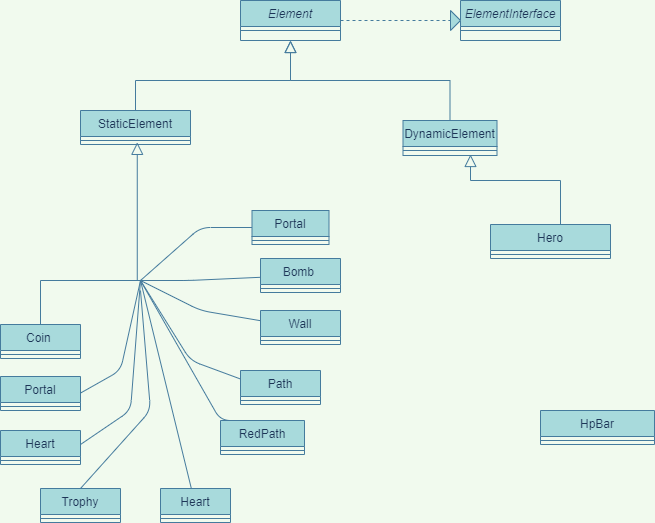

The diagram above was exported from draw.io. Its source (the exported page's mxGraphModel, read from the mxfile embedded in the PNG):
<mxGraphModel dx="886" dy="826" grid="1" gridSize="10" guides="1" tooltips="1" connect="1" arrows="1" fold="1" page="1" pageScale="1" pageWidth="827" pageHeight="1169" background="#F1FAEE" math="0" shadow="0">
  <root>
    <mxCell id="WIyWlLk6GJQsqaUBKTNV-0" />
    <mxCell id="WIyWlLk6GJQsqaUBKTNV-1" parent="WIyWlLk6GJQsqaUBKTNV-0" />
    <mxCell id="zkfFHV4jXpPFQw0GAbJ--0" value="Element" style="swimlane;fontStyle=2;align=center;verticalAlign=top;childLayout=stackLayout;horizontal=1;startSize=26;horizontalStack=0;resizeParent=1;resizeLast=0;collapsible=1;marginBottom=0;rounded=0;shadow=0;strokeWidth=1;fillColor=#A8DADC;strokeColor=#457B9D;fontColor=#1D3557;" parent="WIyWlLk6GJQsqaUBKTNV-1" vertex="1">
      <mxGeometry x="270" y="80" width="100" height="40" as="geometry">
        <mxRectangle x="230" y="140" width="160" height="26" as="alternateBounds" />
      </mxGeometry>
    </mxCell>
    <mxCell id="zkfFHV4jXpPFQw0GAbJ--4" value="" style="line;html=1;strokeWidth=1;align=left;verticalAlign=middle;spacingTop=-1;spacingLeft=3;spacingRight=3;rotatable=0;labelPosition=right;points=[];portConstraint=eastwest;labelBackgroundColor=#F1FAEE;fillColor=#A8DADC;strokeColor=#457B9D;fontColor=#1D3557;" parent="zkfFHV4jXpPFQw0GAbJ--0" vertex="1">
      <mxGeometry y="26" width="100" height="8" as="geometry" />
    </mxCell>
    <mxCell id="zkfFHV4jXpPFQw0GAbJ--6" value="Bomb " style="swimlane;fontStyle=0;align=center;verticalAlign=top;childLayout=stackLayout;horizontal=1;startSize=26;horizontalStack=0;resizeParent=1;resizeLast=0;collapsible=1;marginBottom=0;rounded=0;shadow=0;strokeWidth=1;fillColor=#A8DADC;strokeColor=#457B9D;fontColor=#1D3557;" parent="WIyWlLk6GJQsqaUBKTNV-1" vertex="1">
      <mxGeometry x="290" y="338" width="80" height="34" as="geometry">
        <mxRectangle x="130" y="380" width="160" height="26" as="alternateBounds" />
      </mxGeometry>
    </mxCell>
    <mxCell id="zkfFHV4jXpPFQw0GAbJ--9" value="" style="line;html=1;strokeWidth=1;align=left;verticalAlign=middle;spacingTop=-1;spacingLeft=3;spacingRight=3;rotatable=0;labelPosition=right;points=[];portConstraint=eastwest;labelBackgroundColor=#F1FAEE;fillColor=#A8DADC;strokeColor=#457B9D;fontColor=#1D3557;" parent="zkfFHV4jXpPFQw0GAbJ--6" vertex="1">
      <mxGeometry y="26" width="80" height="8" as="geometry" />
    </mxCell>
    <mxCell id="zkfFHV4jXpPFQw0GAbJ--13" value="Portal" style="swimlane;fontStyle=0;align=center;verticalAlign=top;childLayout=stackLayout;horizontal=1;startSize=26;horizontalStack=0;resizeParent=1;resizeLast=0;collapsible=1;marginBottom=0;rounded=0;shadow=0;strokeWidth=1;fillColor=#A8DADC;strokeColor=#457B9D;fontColor=#1D3557;" parent="WIyWlLk6GJQsqaUBKTNV-1" vertex="1">
      <mxGeometry x="30" y="456" width="80" height="34" as="geometry">
        <mxRectangle x="340" y="380" width="170" height="26" as="alternateBounds" />
      </mxGeometry>
    </mxCell>
    <mxCell id="zkfFHV4jXpPFQw0GAbJ--15" value="" style="line;html=1;strokeWidth=1;align=left;verticalAlign=middle;spacingTop=-1;spacingLeft=3;spacingRight=3;rotatable=0;labelPosition=right;points=[];portConstraint=eastwest;labelBackgroundColor=#F1FAEE;fillColor=#A8DADC;strokeColor=#457B9D;fontColor=#1D3557;" parent="zkfFHV4jXpPFQw0GAbJ--13" vertex="1">
      <mxGeometry y="26" width="80" height="8" as="geometry" />
    </mxCell>
    <mxCell id="zkfFHV4jXpPFQw0GAbJ--17" value="StaticElement" style="swimlane;fontStyle=0;align=center;verticalAlign=top;childLayout=stackLayout;horizontal=1;startSize=26;horizontalStack=0;resizeParent=1;resizeLast=0;collapsible=1;marginBottom=0;rounded=0;shadow=0;strokeWidth=1;fillColor=#A8DADC;strokeColor=#457B9D;fontColor=#1D3557;" parent="WIyWlLk6GJQsqaUBKTNV-1" vertex="1">
      <mxGeometry x="110" y="190" width="110" height="34" as="geometry">
        <mxRectangle x="550" y="140" width="160" height="26" as="alternateBounds" />
      </mxGeometry>
    </mxCell>
    <mxCell id="zkfFHV4jXpPFQw0GAbJ--23" value="" style="line;html=1;strokeWidth=1;align=left;verticalAlign=middle;spacingTop=-1;spacingLeft=3;spacingRight=3;rotatable=0;labelPosition=right;points=[];portConstraint=eastwest;labelBackgroundColor=#F1FAEE;fillColor=#A8DADC;strokeColor=#457B9D;fontColor=#1D3557;" parent="zkfFHV4jXpPFQw0GAbJ--17" vertex="1">
      <mxGeometry y="26" width="110" height="8" as="geometry" />
    </mxCell>
    <mxCell id="FnW6465f5pVvEPQKe3ME-2" value="Path" style="swimlane;fontStyle=0;align=center;verticalAlign=top;childLayout=stackLayout;horizontal=1;startSize=26;horizontalStack=0;resizeParent=1;resizeLast=0;collapsible=1;marginBottom=0;rounded=0;shadow=0;strokeWidth=1;fillColor=#A8DADC;strokeColor=#457B9D;fontColor=#1D3557;" vertex="1" parent="WIyWlLk6GJQsqaUBKTNV-1">
      <mxGeometry x="270" y="450" width="80" height="34" as="geometry">
        <mxRectangle x="340" y="380" width="170" height="26" as="alternateBounds" />
      </mxGeometry>
    </mxCell>
    <mxCell id="FnW6465f5pVvEPQKe3ME-4" value="" style="line;html=1;strokeWidth=1;align=left;verticalAlign=middle;spacingTop=-1;spacingLeft=3;spacingRight=3;rotatable=0;labelPosition=right;points=[];portConstraint=eastwest;labelBackgroundColor=#F1FAEE;fillColor=#A8DADC;strokeColor=#457B9D;fontColor=#1D3557;" vertex="1" parent="FnW6465f5pVvEPQKe3ME-2">
      <mxGeometry y="26" width="80" height="8" as="geometry" />
    </mxCell>
    <mxCell id="FnW6465f5pVvEPQKe3ME-5" value="Heart" style="swimlane;fontStyle=0;align=center;verticalAlign=top;childLayout=stackLayout;horizontal=1;startSize=26;horizontalStack=0;resizeParent=1;resizeLast=0;collapsible=1;marginBottom=0;rounded=0;shadow=0;strokeWidth=1;fillColor=#A8DADC;strokeColor=#457B9D;fontColor=#1D3557;" vertex="1" parent="WIyWlLk6GJQsqaUBKTNV-1">
      <mxGeometry x="30" y="510" width="80" height="34" as="geometry">
        <mxRectangle x="340" y="380" width="170" height="26" as="alternateBounds" />
      </mxGeometry>
    </mxCell>
    <mxCell id="FnW6465f5pVvEPQKe3ME-7" value="" style="line;html=1;strokeWidth=1;align=left;verticalAlign=middle;spacingTop=-1;spacingLeft=3;spacingRight=3;rotatable=0;labelPosition=right;points=[];portConstraint=eastwest;labelBackgroundColor=#F1FAEE;fillColor=#A8DADC;strokeColor=#457B9D;fontColor=#1D3557;" vertex="1" parent="FnW6465f5pVvEPQKe3ME-5">
      <mxGeometry y="26" width="80" height="8" as="geometry" />
    </mxCell>
    <mxCell id="FnW6465f5pVvEPQKe3ME-8" value="DynamicElement" style="swimlane;fontStyle=0;align=center;verticalAlign=top;childLayout=stackLayout;horizontal=1;startSize=26;horizontalStack=0;resizeParent=1;resizeLast=0;collapsible=1;marginBottom=0;rounded=0;shadow=0;strokeWidth=1;fillColor=#A8DADC;strokeColor=#457B9D;fontColor=#1D3557;" vertex="1" parent="WIyWlLk6GJQsqaUBKTNV-1">
      <mxGeometry x="432.5" y="200" width="94" height="35" as="geometry">
        <mxRectangle x="130" y="380" width="160" height="26" as="alternateBounds" />
      </mxGeometry>
    </mxCell>
    <mxCell id="FnW6465f5pVvEPQKe3ME-9" value="" style="line;html=1;strokeWidth=1;align=left;verticalAlign=middle;spacingTop=-1;spacingLeft=3;spacingRight=3;rotatable=0;labelPosition=right;points=[];portConstraint=eastwest;labelBackgroundColor=#F1FAEE;fillColor=#A8DADC;strokeColor=#457B9D;fontColor=#1D3557;" vertex="1" parent="FnW6465f5pVvEPQKe3ME-8">
      <mxGeometry y="26" width="94" height="8" as="geometry" />
    </mxCell>
    <mxCell id="FnW6465f5pVvEPQKe3ME-11" value="" style="endArrow=block;endSize=10;endFill=0;shadow=0;strokeWidth=1;rounded=0;edgeStyle=elbowEdgeStyle;elbow=vertical;exitX=0.5;exitY=0;exitDx=0;exitDy=0;labelBackgroundColor=#F1FAEE;strokeColor=#457B9D;fontColor=#1D3557;" edge="1" parent="WIyWlLk6GJQsqaUBKTNV-1" source="zkfFHV4jXpPFQw0GAbJ--17">
      <mxGeometry width="160" relative="1" as="geometry">
        <mxPoint x="170.0000000000001" y="186.23800000000006" as="sourcePoint" />
        <mxPoint x="320" y="120" as="targetPoint" />
        <Array as="points">
          <mxPoint x="291.5" y="160" />
          <mxPoint x="221.5" y="160" />
          <mxPoint x="221.5" y="160" />
        </Array>
      </mxGeometry>
    </mxCell>
    <mxCell id="FnW6465f5pVvEPQKe3ME-12" value="" style="endArrow=block;endSize=10;endFill=0;shadow=0;strokeWidth=1;rounded=0;edgeStyle=elbowEdgeStyle;elbow=vertical;exitX=0.5;exitY=0;exitDx=0;exitDy=0;labelBackgroundColor=#F1FAEE;strokeColor=#457B9D;fontColor=#1D3557;" edge="1" parent="WIyWlLk6GJQsqaUBKTNV-1" source="FnW6465f5pVvEPQKe3ME-8">
      <mxGeometry width="160" relative="1" as="geometry">
        <mxPoint x="180.0000000000001" y="196.23800000000006" as="sourcePoint" />
        <mxPoint x="320" y="120" as="targetPoint" />
        <Array as="points">
          <mxPoint x="480" y="160" />
          <mxPoint x="500" y="160" />
          <mxPoint x="330" y="160" />
          <mxPoint x="330" y="170" />
          <mxPoint x="301.5" y="170" />
          <mxPoint x="231.5" y="170" />
          <mxPoint x="231.5" y="170" />
        </Array>
      </mxGeometry>
    </mxCell>
    <mxCell id="FnW6465f5pVvEPQKe3ME-14" value="Coin " style="swimlane;fontStyle=0;align=center;verticalAlign=top;childLayout=stackLayout;horizontal=1;startSize=26;horizontalStack=0;resizeParent=1;resizeLast=0;collapsible=1;marginBottom=0;rounded=0;shadow=0;strokeWidth=1;fillColor=#A8DADC;strokeColor=#457B9D;fontColor=#1D3557;" vertex="1" parent="WIyWlLk6GJQsqaUBKTNV-1">
      <mxGeometry x="30" y="404" width="80" height="34" as="geometry">
        <mxRectangle x="340" y="380" width="170" height="26" as="alternateBounds" />
      </mxGeometry>
    </mxCell>
    <mxCell id="FnW6465f5pVvEPQKe3ME-15" value="" style="line;html=1;strokeWidth=1;align=left;verticalAlign=middle;spacingTop=-1;spacingLeft=3;spacingRight=3;rotatable=0;labelPosition=right;points=[];portConstraint=eastwest;labelBackgroundColor=#F1FAEE;fillColor=#A8DADC;strokeColor=#457B9D;fontColor=#1D3557;" vertex="1" parent="FnW6465f5pVvEPQKe3ME-14">
      <mxGeometry y="26" width="80" height="8" as="geometry" />
    </mxCell>
    <mxCell id="FnW6465f5pVvEPQKe3ME-16" value="" style="endArrow=block;endSize=10;endFill=0;shadow=0;strokeWidth=1;rounded=0;edgeStyle=elbowEdgeStyle;elbow=vertical;exitX=0.5;exitY=0;exitDx=0;exitDy=0;labelBackgroundColor=#F1FAEE;strokeColor=#457B9D;fontColor=#1D3557;entryX=0.516;entryY=0.733;entryDx=0;entryDy=0;entryPerimeter=0;" edge="1" parent="WIyWlLk6GJQsqaUBKTNV-1" source="FnW6465f5pVvEPQKe3ME-14" target="zkfFHV4jXpPFQw0GAbJ--23">
      <mxGeometry width="160" relative="1" as="geometry">
        <mxPoint x="479.9999999999999" y="350" as="sourcePoint" />
        <mxPoint x="60" y="320" as="targetPoint" />
        <Array as="points">
          <mxPoint x="90" y="360" />
          <mxPoint x="60" y="360" />
          <mxPoint x="175" y="330" />
          <mxPoint x="250" y="330" />
          <mxPoint x="480" y="300" />
          <mxPoint x="350" y="330" />
          <mxPoint x="350" y="280" />
          <mxPoint x="390" y="330" />
          <mxPoint x="350" y="300" />
          <mxPoint x="370" y="290" />
          <mxPoint x="350" y="290" />
          <mxPoint x="350" y="340" />
          <mxPoint x="430" y="340" />
          <mxPoint x="350" y="360" />
        </Array>
      </mxGeometry>
    </mxCell>
    <mxCell id="FnW6465f5pVvEPQKe3ME-19" value="ElementInterface" style="swimlane;fontStyle=2;align=center;verticalAlign=top;childLayout=stackLayout;horizontal=1;startSize=26;horizontalStack=0;resizeParent=1;resizeLast=0;collapsible=1;marginBottom=0;rounded=0;shadow=0;strokeWidth=1;fillColor=#A8DADC;strokeColor=#457B9D;fontColor=#1D3557;" vertex="1" parent="WIyWlLk6GJQsqaUBKTNV-1">
      <mxGeometry x="490" y="80" width="100" height="40" as="geometry">
        <mxRectangle x="230" y="140" width="160" height="26" as="alternateBounds" />
      </mxGeometry>
    </mxCell>
    <mxCell id="FnW6465f5pVvEPQKe3ME-20" value="" style="line;html=1;strokeWidth=1;align=left;verticalAlign=middle;spacingTop=-1;spacingLeft=3;spacingRight=3;rotatable=0;labelPosition=right;points=[];portConstraint=eastwest;labelBackgroundColor=#F1FAEE;fillColor=#A8DADC;strokeColor=#457B9D;fontColor=#1D3557;" vertex="1" parent="FnW6465f5pVvEPQKe3ME-19">
      <mxGeometry y="26" width="100" height="8" as="geometry" />
    </mxCell>
    <mxCell id="FnW6465f5pVvEPQKe3ME-21" value="" style="endArrow=none;dashed=1;html=1;rounded=1;sketch=0;fontColor=#1D3557;strokeColor=#457B9D;fillColor=#A8DADC;curved=0;startArrow=none;" edge="1" parent="WIyWlLk6GJQsqaUBKTNV-1" source="FnW6465f5pVvEPQKe3ME-22">
      <mxGeometry width="50" height="50" relative="1" as="geometry">
        <mxPoint x="370" y="100" as="sourcePoint" />
        <mxPoint x="490" y="100" as="targetPoint" />
      </mxGeometry>
    </mxCell>
    <mxCell id="FnW6465f5pVvEPQKe3ME-22" value="" style="triangle;whiteSpace=wrap;html=1;rounded=0;sketch=0;fontColor=#1D3557;strokeColor=#457B9D;fillColor=#A8DADC;" vertex="1" parent="WIyWlLk6GJQsqaUBKTNV-1">
      <mxGeometry x="480" y="90" width="10" height="20" as="geometry" />
    </mxCell>
    <mxCell id="FnW6465f5pVvEPQKe3ME-26" value="" style="endArrow=none;dashed=1;html=1;rounded=1;sketch=0;fontColor=#1D3557;strokeColor=#457B9D;fillColor=#A8DADC;curved=0;" edge="1" parent="WIyWlLk6GJQsqaUBKTNV-1" target="FnW6465f5pVvEPQKe3ME-22">
      <mxGeometry width="50" height="50" relative="1" as="geometry">
        <mxPoint x="370" y="100" as="sourcePoint" />
        <mxPoint x="490" y="100" as="targetPoint" />
      </mxGeometry>
    </mxCell>
    <mxCell id="FnW6465f5pVvEPQKe3ME-27" value="HpBar" style="swimlane;fontStyle=0;align=center;verticalAlign=top;childLayout=stackLayout;horizontal=1;startSize=26;horizontalStack=0;resizeParent=1;resizeLast=0;collapsible=1;marginBottom=0;rounded=0;shadow=0;strokeWidth=1;fillColor=#A8DADC;strokeColor=#457B9D;fontColor=#1D3557;" vertex="1" parent="WIyWlLk6GJQsqaUBKTNV-1">
      <mxGeometry x="570" y="490" width="114" height="34" as="geometry">
        <mxRectangle x="340" y="380" width="170" height="26" as="alternateBounds" />
      </mxGeometry>
    </mxCell>
    <mxCell id="FnW6465f5pVvEPQKe3ME-28" value="" style="line;html=1;strokeWidth=1;align=left;verticalAlign=middle;spacingTop=-1;spacingLeft=3;spacingRight=3;rotatable=0;labelPosition=right;points=[];portConstraint=eastwest;labelBackgroundColor=#F1FAEE;fillColor=#A8DADC;strokeColor=#457B9D;fontColor=#1D3557;" vertex="1" parent="FnW6465f5pVvEPQKe3ME-27">
      <mxGeometry y="26" width="114" height="8" as="geometry" />
    </mxCell>
    <mxCell id="FnW6465f5pVvEPQKe3ME-33" value="Hero" style="swimlane;fontStyle=0;align=center;verticalAlign=top;childLayout=stackLayout;horizontal=1;startSize=26;horizontalStack=0;resizeParent=1;resizeLast=0;collapsible=1;marginBottom=0;rounded=0;shadow=0;strokeWidth=1;fillColor=#A8DADC;strokeColor=#457B9D;fontColor=#1D3557;" vertex="1" parent="WIyWlLk6GJQsqaUBKTNV-1">
      <mxGeometry x="520" y="304" width="120" height="34" as="geometry">
        <mxRectangle x="340" y="380" width="170" height="26" as="alternateBounds" />
      </mxGeometry>
    </mxCell>
    <mxCell id="FnW6465f5pVvEPQKe3ME-34" value="" style="line;html=1;strokeWidth=1;align=left;verticalAlign=middle;spacingTop=-1;spacingLeft=3;spacingRight=3;rotatable=0;labelPosition=right;points=[];portConstraint=eastwest;labelBackgroundColor=#F1FAEE;fillColor=#A8DADC;strokeColor=#457B9D;fontColor=#1D3557;" vertex="1" parent="FnW6465f5pVvEPQKe3ME-33">
      <mxGeometry y="26" width="120" height="8" as="geometry" />
    </mxCell>
    <mxCell id="FnW6465f5pVvEPQKe3ME-35" value="" style="endArrow=block;endSize=10;endFill=0;shadow=0;strokeWidth=1;rounded=0;edgeStyle=elbowEdgeStyle;elbow=vertical;labelBackgroundColor=#F1FAEE;strokeColor=#457B9D;fontColor=#1D3557;" edge="1" parent="WIyWlLk6GJQsqaUBKTNV-1" source="FnW6465f5pVvEPQKe3ME-33">
      <mxGeometry width="160" relative="1" as="geometry">
        <mxPoint x="610" y="384" as="sourcePoint" />
        <mxPoint x="500" y="234" as="targetPoint" />
        <Array as="points">
          <mxPoint x="590" y="260" />
          <mxPoint x="550" y="354" />
          <mxPoint x="610" y="324" />
          <mxPoint x="480" y="354" />
          <mxPoint x="480" y="304" />
          <mxPoint x="520" y="354" />
          <mxPoint x="480" y="324" />
          <mxPoint x="500" y="314" />
          <mxPoint x="480" y="314" />
          <mxPoint x="480" y="364" />
          <mxPoint x="560" y="364" />
          <mxPoint x="480" y="384" />
        </Array>
      </mxGeometry>
    </mxCell>
    <mxCell id="FnW6465f5pVvEPQKe3ME-40" value="Heart" style="swimlane;fontStyle=0;align=center;verticalAlign=top;childLayout=stackLayout;horizontal=1;startSize=26;horizontalStack=0;resizeParent=1;resizeLast=0;collapsible=1;marginBottom=0;rounded=0;shadow=0;strokeWidth=1;fillColor=#A8DADC;strokeColor=#457B9D;fontColor=#1D3557;" vertex="1" parent="WIyWlLk6GJQsqaUBKTNV-1">
      <mxGeometry x="190" y="568" width="70" height="34" as="geometry">
        <mxRectangle x="340" y="380" width="170" height="26" as="alternateBounds" />
      </mxGeometry>
    </mxCell>
    <mxCell id="FnW6465f5pVvEPQKe3ME-41" value="" style="line;html=1;strokeWidth=1;align=left;verticalAlign=middle;spacingTop=-1;spacingLeft=3;spacingRight=3;rotatable=0;labelPosition=right;points=[];portConstraint=eastwest;labelBackgroundColor=#F1FAEE;fillColor=#A8DADC;strokeColor=#457B9D;fontColor=#1D3557;" vertex="1" parent="FnW6465f5pVvEPQKe3ME-40">
      <mxGeometry y="26" width="70" height="8" as="geometry" />
    </mxCell>
    <mxCell id="FnW6465f5pVvEPQKe3ME-42" value="Portal&#10;" style="swimlane;fontStyle=0;align=center;verticalAlign=top;childLayout=stackLayout;horizontal=1;startSize=26;horizontalStack=0;resizeParent=1;resizeLast=0;collapsible=1;marginBottom=0;rounded=0;shadow=0;strokeWidth=1;fillColor=#A8DADC;strokeColor=#457B9D;fontColor=#1D3557;" vertex="1" parent="WIyWlLk6GJQsqaUBKTNV-1">
      <mxGeometry x="281.5" y="290" width="77" height="34" as="geometry">
        <mxRectangle x="340" y="380" width="170" height="26" as="alternateBounds" />
      </mxGeometry>
    </mxCell>
    <mxCell id="FnW6465f5pVvEPQKe3ME-43" value="" style="line;html=1;strokeWidth=1;align=left;verticalAlign=middle;spacingTop=-1;spacingLeft=3;spacingRight=3;rotatable=0;labelPosition=right;points=[];portConstraint=eastwest;labelBackgroundColor=#F1FAEE;fillColor=#A8DADC;strokeColor=#457B9D;fontColor=#1D3557;" vertex="1" parent="FnW6465f5pVvEPQKe3ME-42">
      <mxGeometry y="26" width="77" height="8" as="geometry" />
    </mxCell>
    <mxCell id="FnW6465f5pVvEPQKe3ME-44" value="RedPath" style="swimlane;fontStyle=0;align=center;verticalAlign=top;childLayout=stackLayout;horizontal=1;startSize=26;horizontalStack=0;resizeParent=1;resizeLast=0;collapsible=1;marginBottom=0;rounded=0;shadow=0;strokeWidth=1;fillColor=#A8DADC;strokeColor=#457B9D;fontColor=#1D3557;" vertex="1" parent="WIyWlLk6GJQsqaUBKTNV-1">
      <mxGeometry x="250" y="500" width="84" height="34" as="geometry">
        <mxRectangle x="340" y="380" width="170" height="26" as="alternateBounds" />
      </mxGeometry>
    </mxCell>
    <mxCell id="FnW6465f5pVvEPQKe3ME-45" value="" style="line;html=1;strokeWidth=1;align=left;verticalAlign=middle;spacingTop=-1;spacingLeft=3;spacingRight=3;rotatable=0;labelPosition=right;points=[];portConstraint=eastwest;labelBackgroundColor=#F1FAEE;fillColor=#A8DADC;strokeColor=#457B9D;fontColor=#1D3557;" vertex="1" parent="FnW6465f5pVvEPQKe3ME-44">
      <mxGeometry y="26" width="84" height="8" as="geometry" />
    </mxCell>
    <mxCell id="FnW6465f5pVvEPQKe3ME-46" value="Trophy" style="swimlane;fontStyle=0;align=center;verticalAlign=top;childLayout=stackLayout;horizontal=1;startSize=26;horizontalStack=0;resizeParent=1;resizeLast=0;collapsible=1;marginBottom=0;rounded=0;shadow=0;strokeWidth=1;fillColor=#A8DADC;strokeColor=#457B9D;fontColor=#1D3557;" vertex="1" parent="WIyWlLk6GJQsqaUBKTNV-1">
      <mxGeometry x="70" y="568" width="80" height="34" as="geometry">
        <mxRectangle x="340" y="380" width="170" height="26" as="alternateBounds" />
      </mxGeometry>
    </mxCell>
    <mxCell id="FnW6465f5pVvEPQKe3ME-47" value="" style="line;html=1;strokeWidth=1;align=left;verticalAlign=middle;spacingTop=-1;spacingLeft=3;spacingRight=3;rotatable=0;labelPosition=right;points=[];portConstraint=eastwest;labelBackgroundColor=#F1FAEE;fillColor=#A8DADC;strokeColor=#457B9D;fontColor=#1D3557;" vertex="1" parent="FnW6465f5pVvEPQKe3ME-46">
      <mxGeometry y="26" width="80" height="8" as="geometry" />
    </mxCell>
    <mxCell id="FnW6465f5pVvEPQKe3ME-48" value="Wall" style="swimlane;fontStyle=0;align=center;verticalAlign=top;childLayout=stackLayout;horizontal=1;startSize=26;horizontalStack=0;resizeParent=1;resizeLast=0;collapsible=1;marginBottom=0;rounded=0;shadow=0;strokeWidth=1;fillColor=#A8DADC;strokeColor=#457B9D;fontColor=#1D3557;" vertex="1" parent="WIyWlLk6GJQsqaUBKTNV-1">
      <mxGeometry x="290" y="390" width="80" height="34" as="geometry">
        <mxRectangle x="340" y="380" width="170" height="26" as="alternateBounds" />
      </mxGeometry>
    </mxCell>
    <mxCell id="FnW6465f5pVvEPQKe3ME-49" value="" style="line;html=1;strokeWidth=1;align=left;verticalAlign=middle;spacingTop=-1;spacingLeft=3;spacingRight=3;rotatable=0;labelPosition=right;points=[];portConstraint=eastwest;labelBackgroundColor=#F1FAEE;fillColor=#A8DADC;strokeColor=#457B9D;fontColor=#1D3557;" vertex="1" parent="FnW6465f5pVvEPQKe3ME-48">
      <mxGeometry y="26" width="80" height="8" as="geometry" />
    </mxCell>
    <mxCell id="FnW6465f5pVvEPQKe3ME-53" value="" style="endArrow=none;html=1;rounded=1;sketch=0;fontColor=#1D3557;strokeColor=#457B9D;fillColor=#A8DADC;curved=0;" edge="1" parent="WIyWlLk6GJQsqaUBKTNV-1" source="FnW6465f5pVvEPQKe3ME-42">
      <mxGeometry width="50" height="50" relative="1" as="geometry">
        <mxPoint x="200" y="380" as="sourcePoint" />
        <mxPoint x="170" y="360" as="targetPoint" />
        <Array as="points">
          <mxPoint x="230" y="307" />
        </Array>
      </mxGeometry>
    </mxCell>
    <mxCell id="FnW6465f5pVvEPQKe3ME-56" value="" style="endArrow=none;html=1;rounded=1;sketch=0;fontColor=#1D3557;strokeColor=#457B9D;fillColor=#A8DADC;curved=0;" edge="1" parent="WIyWlLk6GJQsqaUBKTNV-1" source="zkfFHV4jXpPFQw0GAbJ--6">
      <mxGeometry width="50" height="50" relative="1" as="geometry">
        <mxPoint x="270" y="360" as="sourcePoint" />
        <mxPoint x="158.5" y="360" as="targetPoint" />
        <Array as="points">
          <mxPoint x="218.5" y="360" />
        </Array>
      </mxGeometry>
    </mxCell>
    <mxCell id="FnW6465f5pVvEPQKe3ME-57" value="" style="endArrow=none;html=1;rounded=1;sketch=0;fontColor=#1D3557;strokeColor=#457B9D;fillColor=#A8DADC;curved=0;" edge="1" parent="WIyWlLk6GJQsqaUBKTNV-1" source="FnW6465f5pVvEPQKe3ME-48">
      <mxGeometry width="50" height="50" relative="1" as="geometry">
        <mxPoint x="281.5" y="390" as="sourcePoint" />
        <mxPoint x="170" y="360" as="targetPoint" />
        <Array as="points">
          <mxPoint x="230" y="390" />
        </Array>
      </mxGeometry>
    </mxCell>
    <mxCell id="FnW6465f5pVvEPQKe3ME-58" value="" style="endArrow=none;html=1;rounded=1;sketch=0;fontColor=#1D3557;strokeColor=#457B9D;fillColor=#A8DADC;curved=0;exitX=0;exitY=0.25;exitDx=0;exitDy=0;" edge="1" parent="WIyWlLk6GJQsqaUBKTNV-1" source="FnW6465f5pVvEPQKe3ME-2">
      <mxGeometry width="50" height="50" relative="1" as="geometry">
        <mxPoint x="251.5" y="449.13" as="sourcePoint" />
        <mxPoint x="170" y="360" as="targetPoint" />
        <Array as="points">
          <mxPoint x="220" y="440" />
        </Array>
      </mxGeometry>
    </mxCell>
    <mxCell id="FnW6465f5pVvEPQKe3ME-59" value="" style="endArrow=none;html=1;rounded=1;sketch=0;fontColor=#1D3557;strokeColor=#457B9D;fillColor=#A8DADC;curved=0;" edge="1" parent="WIyWlLk6GJQsqaUBKTNV-1">
      <mxGeometry width="50" height="50" relative="1" as="geometry">
        <mxPoint x="170" y="360" as="sourcePoint" />
        <mxPoint x="110" y="472.57" as="targetPoint" />
        <Array as="points">
          <mxPoint x="150" y="450" />
        </Array>
      </mxGeometry>
    </mxCell>
    <mxCell id="FnW6465f5pVvEPQKe3ME-60" value="" style="endArrow=none;html=1;rounded=1;sketch=0;fontColor=#1D3557;strokeColor=#457B9D;fillColor=#A8DADC;curved=0;" edge="1" parent="WIyWlLk6GJQsqaUBKTNV-1">
      <mxGeometry width="50" height="50" relative="1" as="geometry">
        <mxPoint x="170" y="360" as="sourcePoint" />
        <mxPoint x="110" y="524" as="targetPoint" />
        <Array as="points">
          <mxPoint x="160" y="490" />
        </Array>
      </mxGeometry>
    </mxCell>
    <mxCell id="FnW6465f5pVvEPQKe3ME-61" value="" style="endArrow=none;html=1;rounded=1;sketch=0;fontColor=#1D3557;strokeColor=#457B9D;fillColor=#A8DADC;curved=0;entryX=0.5;entryY=0;entryDx=0;entryDy=0;" edge="1" parent="WIyWlLk6GJQsqaUBKTNV-1" target="FnW6465f5pVvEPQKe3ME-46">
      <mxGeometry width="50" height="50" relative="1" as="geometry">
        <mxPoint x="170" y="370" as="sourcePoint" />
        <mxPoint x="130" y="560" as="targetPoint" />
        <Array as="points">
          <mxPoint x="180" y="490" />
        </Array>
      </mxGeometry>
    </mxCell>
    <mxCell id="FnW6465f5pVvEPQKe3ME-62" value="" style="endArrow=none;html=1;rounded=1;sketch=0;fontColor=#1D3557;strokeColor=#457B9D;fillColor=#A8DADC;curved=0;" edge="1" parent="WIyWlLk6GJQsqaUBKTNV-1">
      <mxGeometry width="50" height="50" relative="1" as="geometry">
        <mxPoint x="301.5" y="500" as="sourcePoint" />
        <mxPoint x="170" y="360" as="targetPoint" />
        <Array as="points">
          <mxPoint x="250" y="500" />
        </Array>
      </mxGeometry>
    </mxCell>
    <mxCell id="FnW6465f5pVvEPQKe3ME-63" value="" style="endArrow=none;html=1;rounded=1;sketch=0;fontColor=#1D3557;strokeColor=#457B9D;fillColor=#A8DADC;curved=0;" edge="1" parent="WIyWlLk6GJQsqaUBKTNV-1" source="FnW6465f5pVvEPQKe3ME-40">
      <mxGeometry width="50" height="50" relative="1" as="geometry">
        <mxPoint x="301.5" y="568" as="sourcePoint" />
        <mxPoint x="170" y="360" as="targetPoint" />
        <Array as="points" />
      </mxGeometry>
    </mxCell>
  </root>
</mxGraphModel>